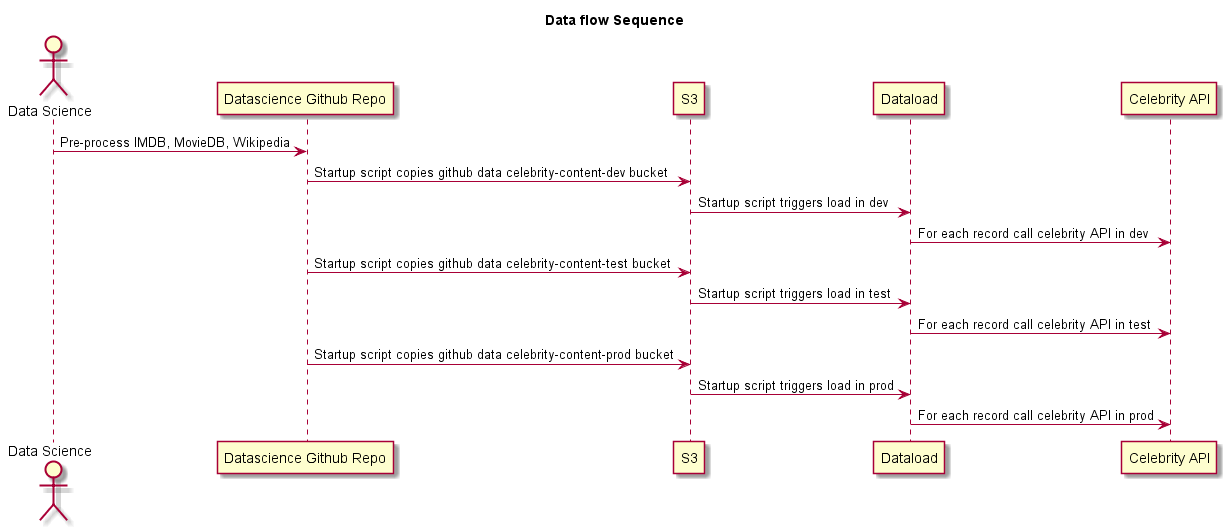

The diagram above was rendered by PlantUML. Its source (embedded in the PNG):
@startuml

title Data flow Sequence

actor "Data Science" as DS
participant "Datascience Github Repo" as G
participant "S3" as S
participant "Dataload" as D
participant "Celebrity API" as C
DS -> G: Pre-process IMDB, MovieDB, Wikipedia
G -> S: Startup script copies github data celebrity-content-dev bucket
S -> D: Startup script triggers load in dev
D -> C: For each record call celebrity API in dev
G -> S: Startup script copies github data celebrity-content-test bucket
S -> D: Startup script triggers load in test
D -> C: For each record call celebrity API in test
G -> S: Startup script copies github data celebrity-content-prod bucket
S -> D: Startup script triggers load in prod
D -> C: For each record call celebrity API in prod
@enduml